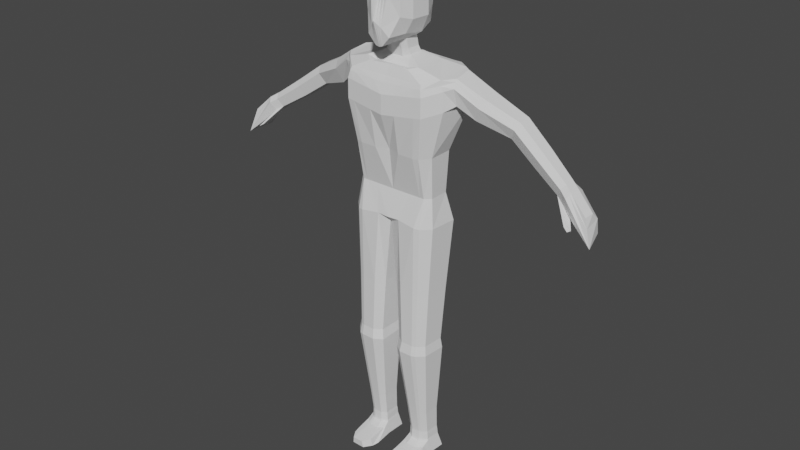 # Source: rigTest.blend  (saved by Blender 2.82.7; exported with 4.5.12 LTS)
import bpy
from mathutils import Matrix  # noqa: F401  (used for matrix-valued properties, if any)

bpy.ops.wm.read_factory_settings(use_empty=True)
scene = bpy.context.scene
scene.name = 'Scene'

# ---- collections
col_collection = bpy.data.collections.new('Collection'); scene.collection.children.link(col_collection)

# ---- world
world_world = bpy.data.worlds.new('World'); scene.world = world_world
world_world.use_nodes = True; world_world.node_tree.nodes.clear()
_N = world_world.node_tree.nodes; _L = world_world.node_tree.links
n0 = _N.new('ShaderNodeOutputWorld'); n0.name = 'World Output'; n0.location = (300, 300)
n1 = _N.new('ShaderNodeBackground'); n1.name = 'Background'; n1.location = (10, 300)
n1.inputs[0].default_value = (0.05088, 0.05088, 0.05088, 1.0)
_L.new(n1.outputs[0], n0.inputs[0])
n0.is_active_output = True
world_world.color = (0.05088, 0.05088, 0.05088)
world_world.use_sun_shadow = False
world_world.sun_shadow_jitter_overblur = 0.0

# ---- meshes
me_cube_001 = bpy.data.meshes.new('Cube.001')
me_cube_001.from_pydata([(0.4263, -0.7798, -0.7798), (0.5063, -0.6142, 0.6842), (0.6798, 0.6497, -0.6175), (0.4329, 0.5175, 0.7742), (0.6798, 0.7865, 0.4401), (0.6798, 0.7365, -0.171), (0.6998, -0.5997, 0.2266), (0.6649, -0.5819, -0.248), (0.6064, -0.2866, -0.7465), (0.6531, 0.3133, -0.8199), (0.6798, 0.2376, 0.8548), (0.6331, -0.2599, 0.8377), (0.9266, 0.3133, -0.3333), (0.8799, -0.2599, -0.3333), (0.9266, 0.3133, 0.3333), (0.8799, -0.2599, 0.3333), (0.3333, 0.7298, -0.6175), (0.3333, 0.6075, 0.8727), (0.1332, -0.7732, -1.047), (0.3333, -0.6798, 0.7932), (0.1901, -0.8696, -0.525), (0.3333, -0.7598, 0.3333), (0.3333, 0.8165, -0.171), (0.3333, 0.8666, 0.4401), (0.3333, 0.2678, 0.9592), (0.3333, -0.3333, 0.9444), (0.4262, 0.3423, -0.9339), (0.4262, -0.07613, -0.9308), (0.0, 0.7298, -0.6175), (0.0, 0.6075, 0.8727), (0.0, -0.7732, -1.073), (0.0, -0.6798, 0.7932), (0.0, -1.0, -0.3333), (0.0, -0.7465, 0.2666), (0.0, 0.8165, -0.171), (0.0, 0.8666, 0.4401), (0.0, 0.2678, 0.9592), (0.0, -0.3333, 0.9444), (0.0, 0.4042, -0.9481), (0.0, -0.1866, -0.945), (0.4262, 0.4172, -1.241), (0.4262, -0.001285, -1.238), (0.0, 0.5099, -1.256), (0.0, -0.08094, -1.252), (0.5058, 0.4444, -1.388), (0.5058, 0.02593, -1.385), (0.0, 0.5483, -1.476), (0.0, -0.04251, -1.473), (1.068, 0.7433, -1.579), (1.068, -0.238, -1.579), (0.0, 0.7885, -1.628), (0.0, -0.2327, -1.653), (1.996, 0.8374, -1.679), (1.934, -0.1794, -1.783), (2.045, -0.1723, -2.659), (2.282, 0.7313, -2.601), (0.7988, 0.9824, -1.639), (0.0, 1.034, -1.603), (0.0, 1.139, -1.812), (1.514, 1.151, -1.718), (0.8034, -0.3887, -1.656), (0.0, -0.3635, -1.637), (1.468, -0.5272, -1.912), (0.0, -0.4964, -1.916), (2.104, 0.8858, -2.026), (2.045, -0.1694, -2.086), (1.629, 0.5634, -4.029), (1.629, -0.1826, -4.034), (1.552, -0.6146, -2.229), (1.657, 1.179, -2.018), (0.0, 1.176, -2.241), (0.0, -0.7231, -2.377), (1.552, -0.6175, -2.803), (1.771, 0.9387, -2.724), (0.0, 0.9387, -2.938), (0.0, -0.7261, -2.951), (1.694, -0.1685, -6.137), (1.77, 0.6879, -6.14), (1.334, -0.467, -4.042), (1.334, 0.7038, -4.03), (0.0, 0.7038, -4.03), (0.0, -0.3753, -4.035), (1.558, 0.5287, -5.279), (1.558, -0.0727, -5.277), (1.339, -0.2271, -5.276), (1.339, 0.6573, -5.28), (0.0, 0.6573, -5.281), (0.0, -0.2271, -5.277), (0.0, 0.728, -6.218), (0.0, -0.3229, -6.238), (1.368, -0.4342, -6.136), (1.464, 0.8667, -6.141), (0.0, 0.8462, -6.097), (0.0, -0.4682, -6.065), (0.08774, 0.6075, 0.8727), (0.03506, -0.7732, -1.066), (0.08774, 0.8165, -0.171), (0.08774, 0.8666, 0.4401), (0.08774, 0.2678, 0.9592), (0.08774, -0.3333, 0.9444), (0.08774, 0.7298, -0.6175), (0.08774, -0.6798, 0.7932), (0.05003, -0.9657, -0.3838), (0.08774, -0.75, 0.2842), (0.08774, 0.4042, -0.9481), (0.08774, -0.1866, -0.945), (0.08774, 0.5099, -1.256), (0.08774, -0.08094, -1.252), (0.08774, 0.5483, -1.476), (0.08774, -0.04251, -1.473), (0.2602, 0.7728, -1.635), (0.2602, -0.2351, -1.653), (0.2602, 1.012, -1.618), (0.5142, 1.137, -1.791), (0.2617, -0.3739, -1.644), (0.4781, -0.5076, -1.915), (0.5767, 1.169, -2.171), (0.5055, -0.6878, -2.329), (0.5767, 0.9387, -2.869), (0.5055, -0.6907, -2.903), (0.4946, 0.7038, -4.03), (0.4946, -0.4999, -4.045), (0.7121, 0.6573, -5.28), (0.7123, -0.2271, -5.276), (0.03616, 0.7233, -6.214), (0.02612, -0.3182, -6.234), (0.4817, 0.8304, -6.081), (0.4536, -0.449, -6.056), (0.2209, 0.6075, 0.8727), (0.08826, -0.7732, -1.056), (0.2209, 0.8165, -0.171), (0.2209, 0.8666, 0.4401), (0.2209, 0.2678, 0.9592), (0.2209, -0.3333, 0.9444), (0.2209, 0.7298, -0.6175), (0.2209, -0.6798, 0.7932), (0.126, -0.9136, -0.4603), (0.2209, -0.7553, 0.3108), (0.2209, 0.4042, -0.9481), (0.2209, -0.1866, -0.945), (0.2209, 0.5099, -1.256), (0.2209, -0.08094, -1.252), (0.2209, 0.5483, -1.476), (0.2209, -0.04251, -1.473), (0.6549, 0.7539, -1.647), (0.6549, -0.2373, -1.654), (0.6549, 0.9796, -1.638), (1.294, 1.182, -1.732), (0.6587, -0.3887, -1.653), (1.204, -0.5228, -1.913), (1.452, 1.196, -2.039), (1.272, -0.6342, -2.256), (1.452, 0.9387, -2.763), (1.272, -0.6371, -2.83), (1.11, 0.7038, -4.03), (1.11, -0.4999, -4.045), (1.172, 0.6573, -5.28), (1.172, -0.2271, -5.276), (1.533, -0.2653, -9.951), (1.591, 0.387, -9.953), (1.226, 0.8649, -6.13), (1.162, -0.4848, -6.118), (1.657, 0.5116, -8.278), (1.592, -0.2171, -8.276), (1.311, -0.4432, -8.269), (1.394, 0.6637, -8.276), (1.582, -0.3008, -10.26), (0.2806, 0.5195, -8.283), (1.646, 0.4127, -10.26), (0.272, -0.3103, -8.281), (1.193, 0.6637, -8.269), (0.6276, 0.6637, -8.265), (1.141, -0.4889, -8.263), (0.6019, -0.4975, -8.262), (1.289, -0.4677, -9.947), (1.361, 0.5232, -9.952), (1.385, -0.03426, -12.51), (0.3972, 0.3941, -9.952), (1.426, 0.4303, -12.51), (0.3896, -0.3487, -9.95), (1.188, 0.5232, -9.949), (0.7014, 0.5232, -9.948), (1.143, -0.5087, -9.945), (0.6781, -0.5163, -9.944), (1.313, -0.5224, -10.25), (1.392, 0.5617, -10.26), (1.353, 0.06615, -13.26), (0.3369, 0.4205, -10.26), (1.391, 0.4893, -13.26), (0.3287, -0.3923, -10.26), (1.202, 0.5618, -10.26), (0.6698, 0.5618, -10.25), (1.152, -0.5672, -10.25), (0.6448, -0.5756, -10.25), (1.208, -0.1784, -12.51), (1.26, 0.5273, -12.51), (1.364, 0.06705, -13.36), (0.556, 0.4353, -12.51), (1.403, 0.5039, -13.36), (0.5507, -0.09369, -12.51), (1.134, 0.5273, -12.51), (0.7766, 0.5273, -12.51), (1.101, -0.2076, -12.51), (0.7603, -0.213, -12.51), (1.192, -0.06519, -13.26), (1.239, 0.5777, -13.26), (1.497, 0.03045, -14.0), (0.5978, 0.4939, -13.26), (1.548, 0.6115, -14.0), (0.593, 0.012, -13.26), (1.125, 0.5777, -13.26), (0.7988, 0.5777, -13.26), (1.094, -0.09177, -13.26), (0.7839, -0.09672, -13.26), (1.198, -0.06852, -13.36), (1.247, 0.5951, -13.36), (0.5844, 0.5086, -13.36), (0.5794, 0.01116, -13.36), (1.128, 0.5951, -13.36), (0.7918, 0.5951, -13.36), (1.097, -0.09596, -13.36), (0.7765, -0.1011, -13.36), (1.265, -0.1499, -13.97), (1.341, 0.7328, -14.0), (1.184, 0.6219, -14.01), (0.4601, 0.618, -14.0), (1.162, -0.04546, -14.02), (0.4351, -0.04386, -13.95), (1.183, 0.7327, -14.0), (0.736, 0.7328, -14.0), (1.131, -0.1865, -13.97), (0.6973, -0.1933, -13.95), (1.136, 0.6288, -13.6), (0.556, 0.5368, -13.6), (0.7772, 0.6289, -13.6), (1.387, 0.06598, -13.59), (1.21, -0.07871, -13.59), (0.7605, -0.1135, -13.59), (0.5502, 0.006262, -13.59), (1.262, 0.6289, -13.6), (1.428, 0.5317, -13.6), (1.103, -0.108, -13.59), (1.331, -0.8397, -13.8), (1.383, -0.8265, -14.01), (0.5436, -0.841, -13.78), (0.4613, -0.8203, -14.0), (1.479, -0.6082, -14.0), (1.189, -1.051, -14.01), (0.6901, -1.059, -14.01), (1.382, -0.6539, -13.79), (0.7542, -1.065, -13.81), (1.163, -1.058, -13.81), (1.387, -0.1469, -13.69), (0.6968, -0.844, -14.01), (1.174, -0.8367, -14.01), (1.505, -0.488, -13.99), (0.3971, -0.6129, -13.99), (0.543, -0.2105, -13.7), (1.311, -0.7707, -14.0), (0.7552, -0.3352, -13.7), (1.103, -0.3295, -13.7), (1.212, -0.297, -13.7), (0.5743, 0.5244, -13.54), (1.372, 0.0723, -13.54), (0.7706, -0.1001, -13.54), (1.099, -0.09478, -13.54), (1.131, 0.6127, -13.54), (0.7867, 0.6127, -13.54), (1.202, -0.06665, -13.54), (0.5687, 0.01493, -13.54), (1.252, 0.6127, -13.54), (1.412, 0.5195, -13.54), (2.209, 0.7249, -1.694), (2.266, 0.1478, -1.774), (2.371, 0.8908, -1.966), (2.403, 0.6633, -2.505), (2.303, 0.1299, -2.513), (2.305, -0.008043, -2.005), (3.142, 0.9263, -2.186), (3.173, 0.3895, -2.233), (3.172, 1.09, -2.455), (2.963, 0.8691, -2.935), (2.885, 0.37, -2.878), (3.096, 0.2332, -2.47), (4.337, 1.048, -2.675), (4.348, 0.6594, -2.714), (4.308, 1.181, -2.888), (4.091, 0.9864, -3.254), (4.06, 0.6334, -3.205), (4.246, 0.4961, -2.895), (5.34, 0.9225, -3.273), (5.345, 0.5663, -3.31), (5.288, 1.044, -3.465), (5.048, 0.8658, -3.782), (5.025, 0.5424, -3.735), (5.23, 0.4166, -3.467), (6.33, 0.7387, -3.85), (6.333, 0.4351, -3.882), (6.281, 0.8419, -4.013), (6.069, 0.6903, -4.28), (6.051, 0.4148, -4.24), (6.232, 0.3076, -4.014), (6.631, 0.6291, -3.991), (6.61, 0.326, -4.022), (6.514, 0.9024, -4.322), (6.367, 0.5944, -4.42), (6.326, 0.3204, -4.38), (6.499, 0.204, -4.154), (7.273, 0.5368, -4.483), (7.241, 0.2337, -4.507), (7.29, 0.8529, -5.156), (6.852, 0.5021, -4.822), (6.83, 0.2281, -4.774), (7.551, 0.1117, -5.254), (6.666, 0.1794, -4.838), (6.655, 0.01261, -4.813), (6.846, 0.1214, -4.923), (6.822, -0.04455, -4.898), (0.0, -0.5992, -2.085), (1.566, 1.161, -1.827), (1.985, 0.855, -1.852), (0.0, 1.152, -1.968), (1.499, -0.5744, -2.029), (1.924, -0.2055, -1.943), (0.5369, 1.149, -1.929), (0.4881, -0.5926, -2.067), (1.229, -0.58, -2.039), (1.352, 1.187, -1.843), (2.268, 0.7852, -1.793), (2.28, 0.09166, -1.858), (3.153, 0.9859, -2.284), (3.145, 0.3327, -2.319), (4.327, 1.096, -2.752), (4.311, 0.6001, -2.779), (5.321, 0.9665, -3.343), (5.303, 0.5119, -3.367), (6.312, 0.7761, -3.91), (6.297, 0.3888, -3.929), (6.587, 0.8744, -4.107), (6.57, 0.2817, -4.07), (7.296, 0.7665, -4.7), (7.353, 0.1894, -4.778)], [], [(23, 17, 3, 4), (15, 11, 1, 6), (27, 8, 0, 18), (8, 13, 7, 0), (13, 15, 6, 7), (16, 22, 5, 2), (22, 23, 4, 5), (5, 4, 14, 12), (12, 14, 15, 13), (2, 5, 12, 9), (9, 12, 13, 8), (16, 2, 9, 26), (26, 9, 8, 27), (4, 3, 10, 14), (14, 10, 11, 15), (105, 39, 43, 107), (134, 16, 26, 138), (10, 24, 25, 11), (3, 17, 24, 10), (130, 131, 23, 22), (134, 130, 22, 16), (7, 6, 21, 20), (0, 7, 20, 18), (11, 25, 19, 1), (139, 27, 18, 129), (6, 1, 19, 21), (131, 128, 17, 23), (103, 101, 31, 33), (99, 37, 31, 101), (95, 102, 32, 30), (102, 103, 33, 32), (94, 29, 36, 98), (98, 36, 37, 99), (107, 43, 47, 109), (26, 27, 41, 40), (138, 26, 40, 140), (109, 47, 51, 111), (40, 41, 45, 44), (140, 40, 44, 142), (111, 51, 61, 114), (44, 45, 49, 48), (142, 44, 48, 144), (323, 322, 68, 65), (48, 49, 53, 52), (325, 318, 71, 117), (146, 56, 59, 147), (48, 52, 59, 56), (144, 48, 56, 146), (114, 61, 63, 115), (319, 320, 64, 69), (53, 49, 60, 62), (69, 64, 55, 73), (323, 65, 277, 329), (65, 68, 72, 54), (320, 52, 272, 328), (327, 319, 69, 150), (152, 73, 79, 154), (73, 55, 66, 79), (54, 72, 78, 67), (150, 69, 73, 152), (117, 71, 75, 119), (67, 78, 84, 83), (121, 81, 87, 123), (154, 79, 85, 156), (55, 54, 67, 66), (119, 75, 81, 121), (85, 82, 77, 91), (82, 83, 76, 77), (83, 84, 90, 76), (79, 66, 82, 85), (66, 67, 83, 82), (161, 127, 173, 172), (124, 88, 92, 126), (90, 161, 172, 164), (156, 85, 91, 160), (123, 87, 93, 127), (157, 123, 127, 161), (86, 122, 126, 92), (89, 125, 127, 93), (76, 90, 164, 163), (88, 124, 125, 89), (153, 119, 121, 155), (80, 120, 122, 86), (155, 121, 123, 157), (151, 117, 119, 153), (70, 116, 118, 74), (74, 118, 120, 80), (321, 324, 116, 70), (148, 114, 115, 149), (50, 110, 112, 57), (57, 112, 113, 58), (326, 325, 117, 151), (46, 108, 110, 50), (145, 111, 114, 148), (42, 106, 108, 46), (143, 109, 111, 145), (38, 104, 106, 42), (141, 107, 109, 143), (132, 98, 99, 133), (128, 94, 98, 132), (136, 137, 103, 102), (129, 136, 102, 95), (133, 99, 101, 135), (137, 135, 101, 103), (35, 29, 94, 97), (39, 105, 95, 30), (28, 34, 96, 100), (34, 35, 97, 96), (28, 100, 104, 38), (139, 105, 107, 141), (27, 139, 141, 41), (21, 19, 135, 137), (25, 133, 135, 19), (18, 20, 136, 129), (20, 21, 137, 136), (17, 128, 132, 24), (24, 132, 133, 25), (41, 141, 143, 45), (45, 143, 145, 49), (49, 145, 148, 60), (322, 326, 151, 68), (60, 148, 149, 62), (68, 151, 153, 72), (78, 155, 157, 84), (72, 153, 155, 78), (127, 125, 169, 173), (84, 157, 161, 90), (122, 156, 160, 126), (91, 77, 162, 165), (77, 76, 163, 162), (120, 154, 156, 122), (116, 150, 152, 118), (118, 152, 154, 120), (324, 327, 150, 116), (110, 144, 146, 112), (112, 146, 147, 113), (108, 142, 144, 110), (106, 140, 142, 108), (104, 138, 140, 106), (97, 94, 128, 131), (105, 139, 129, 95), (100, 96, 130, 134), (96, 97, 131, 130), (100, 134, 138, 104), (164, 172, 182, 174), (172, 173, 183, 182), (169, 167, 177, 179), (165, 162, 159, 175), (170, 165, 175, 180), (171, 170, 180, 181), (124, 126, 171, 167), (125, 124, 167, 169), (126, 160, 170, 171), (160, 91, 165, 170), (183, 179, 189, 193), (159, 158, 166, 168), (174, 182, 192, 184), (182, 183, 193, 192), (179, 177, 187, 189), (175, 159, 168, 185), (162, 163, 158, 159), (173, 169, 179, 183), (163, 164, 174, 158), (167, 171, 181, 177), (187, 191, 201, 197), (166, 184, 194, 176), (193, 189, 199, 203), (168, 166, 176, 178), (184, 192, 202, 194), (192, 193, 203, 202), (158, 174, 184, 166), (177, 181, 191, 187), (181, 180, 190, 191), (180, 175, 185, 190), (201, 200, 210, 211), (197, 201, 211, 207), (176, 194, 204, 186), (203, 199, 209, 213), (178, 176, 186, 188), (194, 202, 212, 204), (191, 190, 200, 201), (190, 185, 195, 200), (185, 168, 178, 195), (189, 187, 197, 199), (210, 205, 215, 218), (211, 210, 218, 219), (207, 211, 219, 216), (186, 204, 214, 196), (213, 209, 217, 221), (188, 186, 196, 198), (200, 195, 205, 210), (195, 178, 188, 205), (199, 197, 207, 209), (202, 203, 213, 212), (239, 240, 208, 223), (232, 239, 223, 228), (234, 232, 228, 229), (233, 234, 229, 225), (254, 258, 243, 247), (257, 256, 245, 244), (205, 188, 198, 215), (209, 207, 216, 217), (212, 213, 221, 220), (204, 212, 220, 214), (224, 208, 206, 226), (226, 206, 222, 230), (224, 225, 229, 228), (208, 224, 228, 223), (227, 226, 230, 231), (225, 224, 226, 227), (238, 233, 225, 227), (255, 252, 249, 246), (253, 254, 247, 248), (240, 235, 206, 208), (271, 263, 235, 240), (268, 265, 241, 236), (265, 264, 237, 241), (269, 262, 233, 238), (264, 269, 238, 237), (263, 268, 236, 235), (262, 267, 234, 233), (267, 266, 232, 234), (266, 270, 239, 232), (270, 271, 240, 239), (249, 242, 243, 246), (250, 244, 245, 248), (251, 250, 248, 247), (242, 251, 247, 243), (259, 257, 244, 250), (256, 253, 248, 245), (261, 260, 251, 242), (252, 261, 242, 249), (258, 255, 246, 243), (260, 259, 250, 251), (241, 237, 259, 260), (222, 206, 255, 258), (235, 236, 261, 252), (236, 241, 260, 261), (227, 231, 253, 256), (237, 238, 257, 259), (231, 230, 254, 253), (206, 235, 252, 255), (238, 227, 256, 257), (230, 222, 258, 254), (215, 198, 271, 270), (218, 215, 270, 266), (219, 218, 266, 267), (216, 219, 267, 262), (196, 214, 268, 263), (221, 217, 269, 264), (217, 216, 262, 269), (220, 221, 264, 265), (214, 220, 265, 268), (198, 196, 263, 271), (329, 277, 283, 331), (272, 273, 279, 278), (55, 64, 274, 275), (52, 53, 273, 272), (54, 55, 275, 276), (65, 54, 276, 277), (283, 282, 288, 289), (281, 280, 286, 287), (328, 272, 278, 330), (275, 274, 280, 281), (277, 276, 282, 283), (276, 275, 281, 282), (332, 284, 290, 334), (333, 289, 295, 335), (282, 281, 287, 288), (278, 279, 285, 284), (331, 283, 289, 333), (330, 278, 284, 332), (295, 294, 300, 301), (293, 292, 298, 299), (287, 286, 292, 293), (289, 288, 294, 295), (288, 287, 293, 294), (284, 285, 291, 290), (336, 296, 302, 338), (337, 301, 307, 339), (294, 293, 299, 300), (290, 291, 297, 296), (335, 295, 301, 337), (334, 290, 296, 336), (307, 306, 312, 313), (305, 304, 310, 311), (299, 298, 304, 305), (301, 300, 306, 307), (305, 306, 317, 316), (296, 297, 303, 302), (310, 313, 312, 311), (340, 341, 313, 310), (306, 305, 311, 312), (302, 303, 309, 308), (339, 307, 313, 341), (338, 302, 308, 340), (315, 314, 316, 317), (306, 300, 315, 317), (300, 299, 314, 315), (299, 305, 316, 314), (304, 338, 340, 310), (303, 339, 341, 309), (308, 309, 341, 340), (292, 334, 336, 298), (291, 335, 337, 297), (297, 337, 339, 303), (298, 336, 338, 304), (280, 330, 332, 286), (279, 331, 333, 285), (285, 333, 335, 291), (286, 332, 334, 292), (274, 328, 330, 280), (273, 329, 331, 279), (113, 147, 327, 324), (62, 149, 326, 322), (149, 115, 325, 326), (58, 113, 324, 321), (147, 59, 319, 327), (64, 320, 328, 274), (53, 323, 329, 273), (59, 52, 320, 319), (115, 63, 318, 325), (53, 62, 322, 323)])
_uv = me_cube_001.uv_layers.new(name='UVMap')
_uv.uv.foreach_set('vector', [0.5417, 0.4167, 0.625, 0.4167, 0.625, 0.5, 0.5417, 0.5, 0.5417, 0.6667, 0.625, 0.6667, 0.625, 0.75, 0.5417, 0.75, 0.2917, 0.6458, 0.375, 0.6667, 0.375, 0.75, 0.2917, 0.75, 0.375, 0.6667, 0.4583, 0.6667, 0.4583, 0.75, 0.375, 0.75, 0.4583, 0.6667, 0.5417, 0.6667, 0.5417, 0.75, 0.4583, 0.75, 0.375, 0.4167, 0.4583, 0.4167, 0.4583, 0.5, 0.375, 0.5, 0.4583, 0.4167, 0.5417, 0.4167, 0.5417, 0.5, 0.4583, 0.5, 0.4583, 0.5, 0.5417, 0.5, 0.5417, 0.5833, 0.4583, 0.5833, 0.4583, 0.5833, 0.5417, 0.5833, 0.5417, 0.6667, 0.4583, 0.6667, 0.375, 0.5, 0.4583, 0.5, 0.4583, 0.5833, 0.375, 0.5833, 0.375, 0.5833, 0.4583, 0.5833, 0.4583, 0.6667, 0.375, 0.6667, 0.2917, 0.5, 0.375, 0.5, 0.375, 0.5833, 0.2917, 0.5701, 0.2917, 0.5701, 0.375, 0.5833, 0.375, 0.6667, 0.2917, 0.6458, 0.5417, 0.5, 0.625, 0.5, 0.625, 0.5833, 0.5417, 0.5833, 0.5417, 0.5833, 0.625, 0.5833, 0.625, 0.6667, 0.5417, 0.6667, 0.261, 0.6458, 0.25, 0.6458, 0.25, 0.6458, 0.261, 0.6458, 0.2776, 0.5, 0.2917, 0.5, 0.2917, 0.5701, 0.2776, 0.5701, 0.625, 0.5833, 0.7083, 0.5833, 0.7083, 0.6667, 0.625, 0.6667, 0.625, 0.5, 0.7083, 0.5, 0.7083, 0.5833, 0.625, 0.5833, 0.4583, 0.4026, 0.5417, 0.4026, 0.5417, 0.4167, 0.4583, 0.4167, 0.375, 0.4026, 0.4583, 0.4026, 0.4583, 0.4167, 0.375, 0.4167, 0.4583, 0.75, 0.5417, 0.75, 0.5417, 0.8333, 0.4583, 0.8333, 0.375, 0.75, 0.4583, 0.75, 0.4583, 0.8333, 0.375, 0.8333, 0.625, 0.6667, 0.7083, 0.6667, 0.7083, 0.75, 0.625, 0.75, 0.2776, 0.6458, 0.2917, 0.6458, 0.2917, 0.75, 0.2776, 0.75, 0.5417, 0.75, 0.625, 0.75, 0.625, 0.8333, 0.5417, 0.8333, 0.5417, 0.4026, 0.625, 0.4026, 0.625, 0.4167, 0.5417, 0.4167, 0.5417, 0.864, 0.625, 0.864, 0.625, 0.875, 0.5417, 0.875, 0.739, 0.6667, 0.75, 0.6667, 0.75, 0.75, 0.739, 0.75, 0.375, 0.864, 0.4583, 0.864, 0.4583, 0.875, 0.375, 0.875, 0.4583, 0.864, 0.5417, 0.864, 0.5417, 0.875, 0.4583, 0.875, 0.739, 0.5, 0.75, 0.5, 0.75, 0.5833, 0.739, 0.5833, 0.739, 0.5833, 0.75, 0.5833, 0.75, 0.6667, 0.739, 0.6667, 0.261, 0.6458, 0.25, 0.6458, 0.25, 0.6458, 0.261, 0.6458, 0.2917, 0.5701, 0.2917, 0.6458, 0.2917, 0.6458, 0.2917, 0.5701, 0.2776, 0.5701, 0.2917, 0.5701, 0.2917, 0.5701, 0.2776, 0.5701, 0.261, 0.6458, 0.25, 0.6458, 0.25, 0.6458, 0.261, 0.6458, 0.2917, 0.5701, 0.2917, 0.6458, 0.2917, 0.6458, 0.2917, 0.5701, 0.2776, 0.5701, 0.2917, 0.5701, 0.2917, 0.5701, 0.2776, 0.5701, 0.261, 0.6458, 0.25, 0.6458, 0.25, 0.6458, 0.261, 0.6458, 0.2917, 0.5701, 0.2917, 0.6458, 0.2917, 0.6458, 0.2917, 0.5701, 0.2776, 0.5701, 0.2917, 0.5701, 0.2917, 0.5701, 0.2776, 0.5701, 0.2917, 0.6458, 0.2837, 0.6458, 0.2837, 0.6458, 0.2917, 0.6458, 0.2917, 0.5701, 0.2917, 0.6458, 0.2917, 0.6458, 0.2917, 0.5701, 0.261, 0.6458, 0.25, 0.6458, 0.25, 0.6458, 0.261, 0.6458, 0.2776, 0.5701, 0.2837, 0.5701, 0.2837, 0.5701, 0.2776, 0.5701, 0.2917, 0.5701, 0.2917, 0.5701, 0.2837, 0.5701, 0.2837, 0.5701, 0.2776, 0.5701, 0.2917, 0.5701, 0.2837, 0.5701, 0.2776, 0.5701, 0.261, 0.6458, 0.25, 0.6458, 0.25, 0.6458, 0.261, 0.6458, 0.2837, 0.5701, 0.2917, 0.5701, 0.2917, 0.5701, 0.2837, 0.5701, 0.2917, 0.6458, 0.2917, 0.6458, 0.2837, 0.6458, 0.2837, 0.6458, 0.2837, 0.5701, 0.2917, 0.5701, 0.2917, 0.5701, 0.2837, 0.5701, 0.2917, 0.6458, 0.2917, 0.6458, 0.2917, 0.6458, 0.2917, 0.6458, 0.2917, 0.6458, 0.2837, 0.6458, 0.2837, 0.6458, 0.2917, 0.6458, 0.2917, 0.5701, 0.2917, 0.5701, 0.2917, 0.5701, 0.2917, 0.5701, 0.2776, 0.5701, 0.2837, 0.5701, 0.2837, 0.5701, 0.2776, 0.5701, 0.2776, 0.5701, 0.2837, 0.5701, 0.2837, 0.5701, 0.2776, 0.5701, 0.2837, 0.5701, 0.2917, 0.5701, 0.2917, 0.5701, 0.2837, 0.5701, 0.2917, 0.6458, 0.2837, 0.6458, 0.2837, 0.6458, 0.2917, 0.6458, 0.2776, 0.5701, 0.2837, 0.5701, 0.2837, 0.5701, 0.2776, 0.5701, 0.261, 0.6458, 0.25, 0.6458, 0.25, 0.6458, 0.261, 0.6458, 0.2917, 0.6458, 0.2837, 0.6458, 0.2837, 0.6458, 0.2917, 0.6458, 0.261, 0.6458, 0.25, 0.6458, 0.25, 0.6458, 0.261, 0.6458, 0.2776, 0.5701, 0.2837, 0.5701, 0.2837, 0.5701, 0.2776, 0.5701, 0.2917, 0.5701, 0.2917, 0.6458, 0.2917, 0.6458, 0.2917, 0.5701, 0.261, 0.6458, 0.25, 0.6458, 0.25, 0.6458, 0.261, 0.6458, 0.2837, 0.5701, 0.2917, 0.5701, 0.2917, 0.5701, 0.2837, 0.5701, 0.2917, 0.5701, 0.2917, 0.6458, 0.2917, 0.6458, 0.2917, 0.5701, 0.2917, 0.6458, 0.2837, 0.6458, 0.2837, 0.6458, 0.2917, 0.6458, 0.2837, 0.5701, 0.2917, 0.5701, 0.2917, 0.5701, 0.2837, 0.5701, 0.2917, 0.5701, 0.2917, 0.6458, 0.2917, 0.6458, 0.2917, 0.5701, 0.2776, 0.6458, 0.2618, 0.6458, 0.2624, 0.6458, 0.2776, 0.6458, 0.2533, 0.5701, 0.25, 0.5701, 0.25, 0.5701, 0.2618, 0.5701, 0.2837, 0.6458, 0.2776, 0.6458, 0.2776, 0.6458, 0.2837, 0.6458, 0.2776, 0.5701, 0.2837, 0.5701, 0.2837, 0.5701, 0.2776, 0.5701, 0.261, 0.6458, 0.25, 0.6458, 0.25, 0.6458, 0.2618, 0.6458, 0.2776, 0.6458, 0.261, 0.6458, 0.2618, 0.6458, 0.2776, 0.6458, 0.25, 0.5701, 0.261, 0.5701, 0.2618, 0.5701, 0.25, 0.5701, 0.25, 0.6458, 0.2533, 0.6458, 0.2618, 0.6458, 0.25, 0.6458, 0.2917, 0.6458, 0.2837, 0.6458, 0.2837, 0.6458, 0.2917, 0.6458, 0.25, 0.5701, 0.2533, 0.5701, 0.2533, 0.6458, 0.25, 0.6458, 0.2776, 0.6458, 0.261, 0.6458, 0.261, 0.6458, 0.2776, 0.6458, 0.25, 0.5701, 0.261, 0.5701, 0.261, 0.5701, 0.25, 0.5701, 0.2776, 0.6458, 0.261, 0.6458, 0.261, 0.6458, 0.2776, 0.6458, 0.2776, 0.6458, 0.261, 0.6458, 0.261, 0.6458, 0.2776, 0.6458, 0.25, 0.5701, 0.261, 0.5701, 0.261, 0.5701, 0.25, 0.5701, 0.25, 0.5701, 0.261, 0.5701, 0.261, 0.5701, 0.25, 0.5701, 0.25, 0.5701, 0.261, 0.5701, 0.261, 0.5701, 0.25, 0.5701, 0.2776, 0.6458, 0.261, 0.6458, 0.261, 0.6458, 0.2776, 0.6458, 0.25, 0.5701, 0.261, 0.5701, 0.261, 0.5701, 0.25, 0.5701, 0.25, 0.5701, 0.261, 0.5701, 0.261, 0.5701, 0.25, 0.5701, 0.2776, 0.6458, 0.261, 0.6458, 0.261, 0.6458, 0.2776, 0.6458, 0.25, 0.5701, 0.261, 0.5701, 0.261, 0.5701, 0.25, 0.5701, 0.2776, 0.6458, 0.261, 0.6458, 0.261, 0.6458, 0.2776, 0.6458, 0.25, 0.5701, 0.261, 0.5701, 0.261, 0.5701, 0.25, 0.5701, 0.2776, 0.6458, 0.261, 0.6458, 0.261, 0.6458, 0.2776, 0.6458, 0.25, 0.5701, 0.261, 0.5701, 0.261, 0.5701, 0.25, 0.5701, 0.2776, 0.6458, 0.261, 0.6458, 0.261, 0.6458, 0.2776, 0.6458, 0.7224, 0.5833, 0.739, 0.5833, 0.739, 0.6667, 0.7224, 0.6667, 0.7224, 0.5, 0.739, 0.5, 0.739, 0.5833, 0.7224, 0.5833, 0.4583, 0.8474, 0.5417, 0.8474, 0.5417, 0.864, 0.4583, 0.864, 0.375, 0.8474, 0.4583, 0.8474, 0.4583, 0.864, 0.375, 0.864, 0.7224, 0.6667, 0.739, 0.6667, 0.739, 0.75, 0.7224, 0.75, 0.5417, 0.8474, 0.625, 0.8474, 0.625, 0.864, 0.5417, 0.864, 0.5417, 0.375, 0.625, 0.375, 0.625, 0.386, 0.5417, 0.386, 0.25, 0.6458, 0.261, 0.6458, 0.261, 0.75, 0.25, 0.75, 0.375, 0.375, 0.4583, 0.375, 0.4583, 0.386, 0.375, 0.386, 0.4583, 0.375, 0.5417, 0.375, 0.5417, 0.386, 0.4583, 0.386, 0.25, 0.5, 0.261, 0.5, 0.261, 0.5701, 0.25, 0.5701, 0.2776, 0.6458, 0.261, 0.6458, 0.261, 0.6458, 0.2776, 0.6458, 0.2917, 0.6458, 0.2776, 0.6458, 0.2776, 0.6458, 0.2917, 0.6458, 0.5417, 0.8333, 0.625, 0.8333, 0.625, 0.8474, 0.5417, 0.8474, 0.7083, 0.6667, 0.7224, 0.6667, 0.7224, 0.75, 0.7083, 0.75, 0.375, 0.8333, 0.4583, 0.8333, 0.4583, 0.8474, 0.375, 0.8474, 0.4583, 0.8333, 0.5417, 0.8333, 0.5417, 0.8474, 0.4583, 0.8474, 0.7083, 0.5, 0.7224, 0.5, 0.7224, 0.5833, 0.7083, 0.5833, 0.7083, 0.5833, 0.7224, 0.5833, 0.7224, 0.6667, 0.7083, 0.6667, 0.2917, 0.6458, 0.2776, 0.6458, 0.2776, 0.6458, 0.2917, 0.6458, 0.2917, 0.6458, 0.2776, 0.6458, 0.2776, 0.6458, 0.2917, 0.6458, 0.2917, 0.6458, 0.2776, 0.6458, 0.2776, 0.6458, 0.2837, 0.6458, 0.2837, 0.6458, 0.2776, 0.6458, 0.2776, 0.6458, 0.2837, 0.6458, 0.2837, 0.6458, 0.2776, 0.6458, 0.2776, 0.6458, 0.2837, 0.6458, 0.2837, 0.6458, 0.2776, 0.6458, 0.2776, 0.6458, 0.2837, 0.6458, 0.2837, 0.6458, 0.2776, 0.6458, 0.2776, 0.6458, 0.2837, 0.6458, 0.2837, 0.6458, 0.2776, 0.6458, 0.2776, 0.6458, 0.2837, 0.6458, 0.2618, 0.6458, 0.2533, 0.6458, 0.2533, 0.6458, 0.2624, 0.6458, 0.2837, 0.6458, 0.2776, 0.6458, 0.2776, 0.6458, 0.2837, 0.6458, 0.261, 0.5701, 0.2776, 0.5701, 0.2776, 0.5701, 0.2618, 0.5701, 0.2837, 0.5701, 0.2917, 0.5701, 0.2917, 0.5701, 0.2837, 0.5701, 0.2917, 0.5701, 0.2917, 0.6458, 0.2917, 0.6458, 0.2917, 0.5701, 0.261, 0.5701, 0.2776, 0.5701, 0.2776, 0.5701, 0.261, 0.5701, 0.261, 0.5701, 0.2776, 0.5701, 0.2776, 0.5701, 0.261, 0.5701, 0.261, 0.5701, 0.2776, 0.5701, 0.2776, 0.5701, 0.261, 0.5701, 0.261, 0.5701, 0.2776, 0.5701, 0.2776, 0.5701, 0.261, 0.5701, 0.261, 0.5701, 0.2776, 0.5701, 0.2776, 0.5701, 0.261, 0.5701, 0.261, 0.5701, 0.2776, 0.5701, 0.2776, 0.5701, 0.261, 0.5701, 0.261, 0.5701, 0.2776, 0.5701, 0.2776, 0.5701, 0.261, 0.5701, 0.261, 0.5701, 0.2776, 0.5701, 0.2776, 0.5701, 0.261, 0.5701, 0.261, 0.5701, 0.2776, 0.5701, 0.2776, 0.5701, 0.261, 0.5701, 0.5417, 0.386, 0.625, 0.386, 0.625, 0.4026, 0.5417, 0.4026, 0.261, 0.6458, 0.2776, 0.6458, 0.2776, 0.75, 0.261, 0.75, 0.375, 0.386, 0.4583, 0.386, 0.4583, 0.4026, 0.375, 0.4026, 0.4583, 0.386, 0.5417, 0.386, 0.5417, 0.4026, 0.4583, 0.4026, 0.261, 0.5, 0.2776, 0.5, 0.2776, 0.5701, 0.261, 0.5701, 0.2837, 0.6458, 0.2776, 0.6458, 0.2776, 0.6458, 0.2837, 0.6458, 0.2776, 0.6458, 0.2624, 0.6458, 0.2624, 0.6458, 0.2776, 0.6458, 0.2533, 0.6458, 0.2533, 0.5701, 0.2533, 0.5701, 0.2533, 0.6458, 0.2837, 0.5701, 0.2917, 0.5701, 0.2917, 0.5701, 0.2837, 0.5701, 0.2776, 0.5701, 0.2837, 0.5701, 0.2837, 0.5701, 0.2776, 0.5701, 0.2624, 0.5701, 0.2776, 0.5701, 0.2776, 0.5701, 0.2624, 0.5701, 0.2533, 0.5701, 0.2618, 0.5701, 0.2624, 0.5701, 0.2533, 0.5701, 0.2533, 0.6458, 0.2533, 0.5701, 0.2533, 0.5701, 0.2533, 0.6458, 0.2618, 0.5701, 0.2776, 0.5701, 0.2776, 0.5701, 0.2624, 0.5701, 0.2776, 0.5701, 0.2837, 0.5701, 0.2837, 0.5701, 0.2776, 0.5701, 0.2624, 0.6458, 0.2533, 0.6458, 0.2533, 0.6458, 0.2624, 0.6458, 0.2917, 0.5701, 0.2917, 0.6458, 0.2917, 0.6458, 0.2917, 0.5701, 0.2837, 0.6458, 0.2776, 0.6458, 0.2776, 0.6458, 0.2837, 0.6458, 0.2776, 0.6458, 0.2624, 0.6458, 0.2624, 0.6458, 0.2776, 0.6458, 0.2533, 0.6458, 0.2533, 0.5701, 0.2533, 0.5701, 0.2533, 0.6458, 0.2837, 0.5701, 0.2917, 0.5701, 0.2917, 0.5701, 0.2837, 0.5701, 0.2917, 0.5701, 0.2917, 0.6458, 0.2917, 0.6458, 0.2917, 0.5701, 0.2624, 0.6458, 0.2533, 0.6458, 0.2533, 0.6458, 0.2624, 0.6458, 0.2917, 0.6458, 0.2837, 0.6458, 0.2837, 0.6458, 0.2917, 0.6458, 0.2533, 0.5701, 0.2624, 0.5701, 0.2624, 0.5701, 0.2533, 0.5701, 0.2533, 0.5701, 0.2624, 0.5701, 0.2624, 0.5701, 0.2533, 0.5701, 0.2917, 0.6458, 0.2837, 0.6458, 0.2837, 0.6458, 0.2917, 0.6458, 0.2624, 0.6458, 0.2533, 0.6458, 0.2533, 0.6458, 0.2624, 0.6458, 0.2917, 0.5701, 0.2917, 0.6458, 0.2917, 0.6458, 0.2917, 0.5701, 0.2837, 0.6458, 0.2776, 0.6458, 0.2776, 0.6458, 0.2837, 0.6458, 0.2776, 0.6458, 0.2624, 0.6458, 0.2624, 0.6458, 0.2776, 0.6458, 0.2917, 0.6458, 0.2837, 0.6458, 0.2837, 0.6458, 0.2917, 0.6458, 0.2533, 0.5701, 0.2624, 0.5701, 0.2624, 0.5701, 0.2533, 0.5701, 0.2624, 0.5701, 0.2776, 0.5701, 0.2776, 0.5701, 0.2624, 0.5701, 0.2776, 0.5701, 0.2837, 0.5701, 0.2837, 0.5701, 0.2776, 0.5701, 0.2624, 0.5701, 0.2776, 0.5701, 0.2776, 0.5701, 0.2624, 0.5701, 0.2533, 0.5701, 0.2624, 0.5701, 0.2624, 0.5701, 0.2533, 0.5701, 0.2917, 0.6458, 0.2837, 0.6458, 0.2837, 0.6458, 0.2917, 0.6458, 0.2624, 0.6458, 0.2533, 0.6458, 0.2533, 0.6458, 0.2624, 0.6458, 0.2917, 0.5701, 0.2917, 0.6458, 0.2917, 0.6458, 0.2917, 0.5701, 0.2837, 0.6458, 0.2776, 0.6458, 0.2776, 0.6458, 0.2837, 0.6458, 0.2624, 0.5701, 0.2776, 0.5701, 0.2776, 0.5701, 0.2624, 0.5701, 0.2776, 0.5701, 0.2837, 0.5701, 0.2837, 0.5701, 0.2776, 0.5701, 0.2837, 0.5701, 0.2917, 0.5701, 0.2917, 0.5701, 0.2837, 0.5701, 0.2533, 0.6458, 0.2533, 0.5701, 0.2533, 0.5701, 0.2533, 0.6458, 0.2776, 0.5701, 0.2837, 0.5701, 0.2837, 0.5701, 0.2776, 0.5701, 0.2624, 0.5701, 0.2776, 0.5701, 0.2776, 0.5701, 0.2624, 0.5701, 0.2533, 0.5701, 0.2624, 0.5701, 0.2624, 0.5701, 0.2533, 0.5701, 0.2917, 0.6458, 0.2837, 0.6458, 0.2837, 0.6458, 0.2917, 0.6458, 0.2624, 0.6458, 0.2533, 0.6458, 0.2533, 0.6458, 0.2624, 0.6458, 0.2917, 0.5701, 0.2917, 0.6458, 0.2917, 0.6458, 0.2917, 0.5701, 0.2776, 0.5701, 0.2837, 0.5701, 0.2837, 0.5701, 0.2776, 0.5701, 0.2837, 0.5701, 0.2917, 0.5701, 0.2917, 0.5701, 0.2837, 0.5701, 0.2533, 0.6458, 0.2533, 0.5701, 0.2533, 0.5701, 0.2533, 0.6458, 0.2776, 0.6458, 0.2624, 0.6458, 0.2624, 0.6458, 0.2776, 0.6458, 0.2837, 0.5701, 0.2917, 0.5701, 0.2917, 0.5701, 0.2837, 0.5701, 0.2776, 0.5701, 0.2837, 0.5701, 0.2837, 0.5701, 0.2776, 0.5701, 0.2624, 0.5701, 0.2776, 0.5701, 0.2776, 0.5701, 0.2624, 0.5701, 0.2533, 0.5701, 0.2624, 0.5701, 0.2624, 0.5701, 0.2533, 0.5701, 0.2776, 0.6458, 0.2837, 0.6458, 0.2837, 0.6458, 0.2776, 0.6458, 0.2533, 0.6458, 0.2533, 0.6458, 0.2533, 0.6458, 0.2533, 0.6458, 0.2837, 0.5701, 0.2917, 0.5701, 0.2917, 0.5701, 0.2837, 0.5701, 0.2533, 0.6458, 0.2533, 0.5701, 0.2533, 0.5701, 0.2533, 0.6458, 0.2776, 0.6458, 0.2624, 0.6458, 0.2624, 0.6458, 0.2776, 0.6458, 0.2837, 0.6458, 0.2776, 0.6458, 0.2776, 0.6458, 0.2837, 0.6458, 0.2776, 0.5701, 0.2917, 0.5701, 0.2917, 0.6458, 0.2776, 0.6458, 0.2776, 0.6458, 0.2917, 0.6458, 0.2837, 0.6458, 0.2776, 0.6458, 0.2776, 0.5701, 0.2533, 0.5701, 0.2624, 0.5701, 0.2776, 0.5701, 0.2917, 0.5701, 0.2776, 0.5701, 0.2776, 0.5701, 0.2837, 0.5701, 0.2533, 0.6458, 0.2776, 0.6458, 0.2776, 0.6458, 0.2624, 0.6458, 0.2533, 0.5701, 0.2776, 0.5701, 0.2776, 0.6458, 0.2533, 0.6458, 0.2533, 0.6458, 0.2533, 0.5701, 0.2533, 0.5701, 0.2533, 0.6458, 0.2917, 0.6458, 0.2917, 0.6458, 0.2917, 0.6458, 0.2917, 0.6458, 0.2624, 0.6458, 0.2776, 0.6458, 0.2776, 0.6458, 0.2624, 0.6458, 0.2917, 0.5701, 0.2917, 0.6458, 0.2917, 0.6458, 0.2917, 0.5701, 0.2917, 0.5701, 0.2917, 0.6458, 0.2917, 0.6458, 0.2917, 0.5701, 0.2837, 0.6458, 0.2776, 0.6458, 0.2776, 0.6458, 0.2837, 0.6458, 0.2776, 0.6458, 0.2624, 0.6458, 0.2624, 0.6458, 0.2776, 0.6458, 0.2533, 0.6458, 0.2533, 0.5701, 0.2533, 0.5701, 0.2533, 0.6458, 0.2624, 0.6458, 0.2533, 0.6458, 0.2533, 0.6458, 0.2624, 0.6458, 0.2917, 0.6458, 0.2837, 0.6458, 0.2837, 0.6458, 0.2917, 0.6458, 0.2533, 0.5701, 0.2624, 0.5701, 0.2624, 0.5701, 0.2533, 0.5701, 0.2624, 0.5701, 0.2776, 0.5701, 0.2776, 0.5701, 0.2624, 0.5701, 0.2776, 0.5701, 0.2837, 0.5701, 0.2837, 0.5701, 0.2776, 0.5701, 0.2837, 0.5701, 0.2917, 0.5701, 0.2917, 0.5701, 0.2837, 0.5701, 0.2917, 0.6458, 0.2837, 0.6458, 0.2837, 0.6458, 0.2917, 0.6458, 0.2624, 0.6458, 0.2533, 0.6458, 0.2533, 0.6458, 0.2624, 0.6458, 0.2776, 0.6458, 0.2624, 0.6458, 0.2624, 0.6458, 0.2776, 0.6458, 0.2837, 0.6458, 0.2776, 0.6458, 0.2776, 0.6458, 0.2837, 0.6458, 0.2624, 0.6458, 0.2533, 0.6458, 0.2533, 0.6458, 0.2624, 0.6458, 0.2533, 0.6458, 0.2624, 0.6458, 0.2624, 0.6458, 0.2533, 0.6458, 0.2837, 0.6458, 0.2776, 0.6458, 0.2776, 0.6458, 0.2837, 0.6458, 0.2917, 0.6458, 0.2837, 0.6458, 0.2837, 0.6458, 0.2917, 0.6458, 0.2837, 0.6458, 0.2917, 0.6458, 0.2917, 0.6458, 0.2837, 0.6458, 0.2776, 0.6458, 0.2624, 0.6458, 0.2624, 0.6458, 0.2776, 0.6458, 0.2776, 0.6458, 0.2624, 0.6458, 0.2624, 0.6458, 0.2776, 0.6458, 0.2837, 0.6458, 0.2917, 0.6458, 0.2917, 0.6458, 0.2837, 0.6458, 0.2917, 0.6458, 0.2837, 0.6458, 0.2837, 0.6458, 0.2917, 0.6458, 0.2837, 0.6458, 0.2776, 0.6458, 0.2776, 0.6458, 0.2837, 0.6458, 0.2533, 0.6458, 0.2624, 0.6458, 0.2624, 0.6458, 0.2533, 0.6458, 0.2624, 0.6458, 0.2533, 0.6458, 0.2533, 0.6458, 0.2624, 0.6458, 0.2624, 0.6458, 0.2776, 0.6458, 0.2776, 0.6458, 0.2624, 0.6458, 0.2917, 0.6458, 0.2917, 0.6458, 0.2917, 0.6458, 0.2917, 0.6458, 0.2533, 0.6458, 0.2533, 0.6458, 0.2533, 0.6458, 0.2533, 0.6458, 0.2776, 0.6458, 0.2837, 0.6458, 0.2837, 0.6458, 0.2776, 0.6458, 0.2837, 0.5701, 0.2917, 0.5701, 0.2917, 0.5701, 0.2837, 0.5701, 0.2776, 0.5701, 0.2837, 0.5701, 0.2837, 0.5701, 0.2776, 0.5701, 0.2624, 0.5701, 0.2776, 0.5701, 0.2776, 0.5701, 0.2624, 0.5701, 0.2533, 0.5701, 0.2624, 0.5701, 0.2624, 0.5701, 0.2533, 0.5701, 0.2917, 0.6458, 0.2837, 0.6458, 0.2837, 0.6458, 0.2917, 0.6458, 0.2624, 0.6458, 0.2533, 0.6458, 0.2533, 0.6458, 0.2624, 0.6458, 0.2533, 0.6458, 0.2533, 0.5701, 0.2533, 0.5701, 0.2533, 0.6458, 0.2776, 0.6458, 0.2624, 0.6458, 0.2624, 0.6458, 0.2776, 0.6458, 0.2837, 0.6458, 0.2776, 0.6458, 0.2776, 0.6458, 0.2837, 0.6458, 0.2917, 0.5701, 0.2917, 0.6458, 0.2917, 0.6458, 0.2917, 0.5701, 0.2917, 0.6458, 0.2917, 0.6458, 0.2917, 0.6458, 0.2917, 0.6458, 0.2917, 0.5701, 0.2917, 0.6458, 0.2917, 0.6458, 0.2917, 0.5701, 0.2917, 0.5701, 0.2917, 0.5701, 0.2917, 0.5701, 0.2917, 0.5701, 0.2917, 0.5701, 0.2917, 0.6458, 0.2917, 0.6458, 0.2917, 0.5701, 0.2917, 0.6458, 0.2917, 0.5701, 0.2917, 0.5701, 0.2917, 0.6458, 0.2917, 0.6458, 0.2917, 0.6458, 0.2917, 0.6458, 0.2917, 0.6458, 0.2917, 0.6458, 0.2917, 0.6458, 0.2917, 0.6458, 0.2917, 0.6458, 0.2917, 0.5701, 0.2917, 0.5701, 0.2917, 0.5701, 0.2917, 0.5701, 0.2917, 0.5701, 0.2917, 0.5701, 0.2917, 0.5701, 0.2917, 0.5701, 0.2917, 0.5701, 0.2917, 0.5701, 0.2917, 0.5701, 0.2917, 0.5701, 0.2917, 0.6458, 0.2917, 0.6458, 0.2917, 0.6458, 0.2917, 0.6458, 0.2917, 0.6458, 0.2917, 0.5701, 0.2917, 0.5701, 0.2917, 0.6458, 0.2917, 0.5701, 0.2917, 0.5701, 0.2917, 0.5701, 0.2917, 0.5701, 0.2917, 0.6458, 0.2917, 0.6458, 0.2917, 0.6458, 0.2917, 0.6458, 0.2917, 0.6458, 0.2917, 0.5701, 0.2917, 0.5701, 0.2917, 0.6458, 0.2917, 0.5701, 0.2917, 0.6458, 0.2917, 0.6458, 0.2917, 0.5701, 0.2917, 0.6458, 0.2917, 0.6458, 0.2917, 0.6458, 0.2917, 0.6458, 0.2917, 0.5701, 0.2917, 0.5701, 0.2917, 0.5701, 0.2917, 0.5701, 0.2917, 0.6458, 0.2917, 0.6458, 0.2917, 0.6458, 0.2917, 0.6458, 0.2917, 0.5701, 0.2917, 0.5701, 0.2917, 0.5701, 0.2917, 0.5701, 0.2917, 0.5701, 0.2917, 0.5701, 0.2917, 0.5701, 0.2917, 0.5701, 0.2917, 0.6458, 0.2917, 0.6458, 0.2917, 0.6458, 0.2917, 0.6458, 0.2917, 0.6458, 0.2917, 0.5701, 0.2917, 0.5701, 0.2917, 0.6458, 0.2917, 0.5701, 0.2917, 0.6458, 0.2917, 0.6458, 0.2917, 0.5701, 0.2917, 0.5701, 0.2917, 0.5701, 0.2917, 0.5701, 0.2917, 0.5701, 0.2917, 0.6458, 0.2917, 0.6458, 0.2917, 0.6458, 0.2917, 0.6458, 0.2917, 0.6458, 0.2917, 0.5701, 0.2917, 0.5701, 0.2917, 0.6458, 0.2917, 0.5701, 0.2917, 0.6458, 0.2917, 0.6458, 0.2917, 0.5701, 0.2917, 0.6458, 0.2917, 0.6458, 0.2917, 0.6458, 0.2917, 0.6458, 0.2917, 0.5701, 0.2917, 0.5701, 0.2917, 0.5701, 0.2917, 0.5701, 0.2917, 0.6458, 0.2917, 0.6458, 0.2917, 0.6458, 0.2917, 0.6458, 0.2917, 0.5701, 0.2917, 0.5701, 0.2917, 0.5701, 0.2917, 0.5701, 0.2917, 0.5701, 0.2917, 0.5701, 0.2917, 0.5701, 0.2917, 0.5701, 0.2917, 0.6458, 0.2917, 0.6458, 0.2917, 0.6458, 0.2917, 0.6458, 0.2917, 0.5701, 0.2917, 0.6458, 0.2917, 0.6458, 0.2917, 0.5701, 0.2917, 0.5701, 0.2917, 0.6458, 0.2917, 0.6458, 0.2917, 0.5701, 0.2917, 0.5701, 0.2917, 0.6458, 0.2917, 0.6458, 0.2917, 0.5701, 0.2917, 0.5701, 0.2917, 0.6458, 0.2917, 0.6458, 0.2917, 0.5701, 0.2917, 0.6458, 0.2917, 0.5701, 0.2917, 0.5701, 0.2917, 0.6458, 0.2917, 0.5701, 0.2917, 0.6458, 0.2917, 0.6458, 0.2917, 0.5701, 0.2917, 0.6458, 0.2917, 0.6458, 0.2917, 0.6458, 0.2917, 0.6458, 0.2917, 0.5701, 0.2917, 0.5701, 0.2917, 0.5701, 0.2917, 0.5701, 0.2917, 0.6458, 0.2917, 0.5701, 0.2917, 0.5701, 0.2917, 0.6458, 0.2917, 0.6458, 0.2917, 0.6458, 0.2917, 0.6458, 0.2917, 0.6458, 0.2917, 0.6458, 0.2917, 0.5701, 0.2917, 0.5701, 0.2917, 0.6458, 0.2917, 0.5701, 0.2917, 0.5701, 0.2917, 0.5701, 0.2917, 0.5701, 0.2917, 0.5701, 0.2917, 0.5701, 0.2917, 0.5701, 0.2917, 0.5701, 0.2917, 0.6458, 0.2917, 0.6458, 0.2917, 0.6458, 0.2917, 0.6458, 0.2917, 0.5701, 0.2917, 0.6458, 0.2917, 0.6458, 0.2917, 0.5701, 0.2917, 0.5701, 0.2917, 0.5701, 0.2917, 0.5701, 0.2917, 0.5701, 0.2917, 0.6458, 0.2917, 0.6458, 0.2917, 0.6458, 0.2917, 0.6458, 0.2917, 0.6458, 0.2917, 0.6458, 0.2917, 0.6458, 0.2917, 0.6458, 0.2917, 0.5701, 0.2917, 0.5701, 0.2917, 0.5701, 0.2917, 0.5701, 0.2917, 0.5701, 0.2917, 0.5701, 0.2917, 0.5701, 0.2917, 0.5701, 0.2917, 0.6458, 0.2917, 0.6458, 0.2917, 0.6458, 0.2917, 0.6458, 0.2917, 0.6458, 0.2917, 0.6458, 0.2917, 0.6458, 0.2917, 0.6458, 0.2917, 0.5701, 0.2917, 0.5701, 0.2917, 0.5701, 0.2917, 0.5701, 0.2917, 0.5701, 0.2917, 0.5701, 0.2917, 0.5701, 0.2917, 0.5701, 0.2917, 0.6458, 0.2917, 0.6458, 0.2917, 0.6458, 0.2917, 0.6458, 0.261, 0.5701, 0.2776, 0.5701, 0.2776, 0.5701, 0.261, 0.5701, 0.2837, 0.6458, 0.2776, 0.6458, 0.2776, 0.6458, 0.2837, 0.6458, 0.2776, 0.6458, 0.261, 0.6458, 0.261, 0.6458, 0.2776, 0.6458, 0.25, 0.5701, 0.261, 0.5701, 0.261, 0.5701, 0.25, 0.5701, 0.2776, 0.5701, 0.2837, 0.5701, 0.2837, 0.5701, 0.2776, 0.5701, 0.2917, 0.5701, 0.2917, 0.5701, 0.2917, 0.5701, 0.2917, 0.5701, 0.2917, 0.6458, 0.2917, 0.6458, 0.2917, 0.6458, 0.2917, 0.6458, 0.2837, 0.5701, 0.2917, 0.5701, 0.2917, 0.5701, 0.2837, 0.5701, 0.261, 0.6458, 0.25, 0.6458, 0.25, 0.6458, 0.261, 0.6458, 0.2917, 0.6458, 0.2837, 0.6458, 0.2837, 0.6458, 0.2917, 0.6458])
me_cube_001.use_remesh_fix_poles = True
me_cube_001.use_remesh_preserve_attributes = False
me_cube_001.use_mirror_vertex_groups = False
me_cube_001.update()
arm_armature = bpy.data.armatures.new('Armature')  # bones are not reproduced
arm_metarig = bpy.data.armatures.new('metarig')  # bones are not reproduced

# ---- objects
ob_legacyrig = bpy.data.objects.new('legacyRig', arm_armature)
ob_metarig = bpy.data.objects.new('metarig', arm_metarig)
ob_cube = bpy.data.objects.new('Cube', me_cube_001)

# ---- transforms, parenting, visibility, modifiers, constraints
ob_legacyrig.location = (0.0, 0.0, 0.0)
ob_legacyrig.lineart.crease_threshold = 0.0
ob_metarig.location = (0.0, 0.0, 0.0)
ob_metarig.show_in_front = True
ob_metarig.lineart.crease_threshold = 0.0
ob_cube.parent = ob_metarig
ob_cube.location = (7.812e-19, -0.02357, 1.847)
ob_cube.scale = (0.1058, 0.1318, 0.1318)
ob_cube.lineart.crease_threshold = 0.0
_vg = ob_cube.vertex_groups.new(name='spine')
for _i, _w in zip([80, 81, 82, 85, 86, 87, 88, 89, 91, 92, 93, 120, 122, 123, 124, 125, 126, 127, 156, 160], [0.06088, 0.03443, 0.001694, 0.05122, 0.8556, 0.6188, 0.9587, 0.1246, 0.0173, 0.8223, 0.1646, 0.01136, 0.1953, 0.05049, 0.9526, 0.1262, 0.2339, 0.05888, 0.07586, 0.05544]): _vg.add([_i], _w, 'REPLACE')
_vg = ob_cube.vertex_groups.new(name='spine.001')
_vg = ob_cube.vertex_groups.new(name='spine.002')
for _i, _w in zip([54, 66, 67, 70, 71, 72, 73, 74, 75, 78, 79, 80, 81, 82, 85, 86, 87, 117, 118, 119, 120, 121, 122, 152, 154, 155, 156, 318], [0.03542, 0.6731, 0.6732, 0.01853, 0.1258, 0.009821, 0.04146, 0.1196, 0.3878, 0.6875, 0.6902, 0.8382, 0.8257, 0.05338, 0.05597, 0.01937, 0.05337, 0.05646, 0.08144, 0.1668, 0.8154, 0.79, 0.0568, 0.05038, 0.7131, 0.7041, 0.05626, 0.04596]): _vg.add([_i], _w, 'REPLACE')
_vg = ob_cube.vertex_groups.new(name='spine.003')
for _i, _w in zip([26, 27, 38, 39, 40, 41, 42, 43, 44, 45, 46, 47, 48, 49, 50, 51, 56, 57, 58, 59, 61, 63, 69, 70, 71, 74, 75, 80, 104, 106, 107, 108, 109, 110, 111, 112, 113, 116, 117, 118, 120, 138, 139, 140, 141, 142, 143, 144, 145, 146, 147, 150, 152, 318, 319, 321, 324, 327], [0.03298, 0.005659, 0.03327, 0.001464, 0.1924, 0.1653, 0.202, 0.1324, 0.4231, 0.4194, 0.7002, 0.5165, 0.1463, 0.009966, 0.6531, 0.117, 0.3306, 0.6446, 0.6578, 0.09093, 0.05014, 0.008576, 0.07307, 0.6466, 0.1459, 0.5275, 0.02449, 0.01841, 0.03068, 0.194, 0.1275, 0.7025, 0.5318, 0.6013, 0.07345, 0.5851, 0.5455, 0.5459, 0.0284, 0.1797, 0.0002258, 0.03339, 1.296e-05, 0.1981, 0.1348, 0.6437, 0.5058, 0.3717, 0.02623, 0.3906, 0.1637, 0.1146, 0.03435, 0.05803, 0.08598, 0.6604, 0.5605, 0.1455]): _vg.add([_i], _w, 'REPLACE')
_vg = ob_cube.vertex_groups.new(name='spine.004')
for _i, _w in zip([2, 8, 9, 16, 26, 27, 28, 38, 39, 40, 41, 42, 43, 44, 45, 46, 47, 48, 50, 51, 56, 57, 58, 100, 104, 105, 106, 107, 108, 109, 110, 111, 112, 113, 134, 138, 139, 140, 141, 142, 143, 144, 146, 147, 321, 324], [0.003884, 0.00293, 0.06941, 0.02393, 0.1469, 0.1017, 0.05141, 0.3098, 0.1179, 0.5793, 0.5433, 0.6353, 0.6442, 0.412, 0.251, 0.2075, 0.1912, 0.08102, 0.1225, 0.03228, 0.06597, 0.0745, 0.04667, 0.04618, 0.2375, 0.1101, 0.6461, 0.656, 0.2105, 0.1818, 0.119, 0.002695, 0.07754, 0.04215, 0.03489, 0.1841, 0.1063, 0.6299, 0.6267, 0.2298, 0.1778, 0.1113, 0.07121, 0.007048, 0.0213, 0.01696]): _vg.add([_i], _w, 'REPLACE')
_vg = ob_cube.vertex_groups.new(name='spine.005')
for _i, _w in zip([0, 2, 5, 7, 8, 9, 12, 13, 16, 18, 20, 22, 26, 27, 28, 30, 32, 33, 34, 38, 39, 40, 41, 42, 43, 44, 45, 46, 47, 95, 96, 100, 102, 103, 104, 105, 106, 107, 108, 109, 129, 130, 134, 136, 138, 139, 140, 141, 142, 143], [0.11, 0.1625, 0.03257, 0.0327, 0.1934, 0.5463, 0.07738, 0.03885, 0.1403, 0.1751, 0.154, 0.02404, 0.6523, 0.628, 0.1414, 0.175, 0.105, 0.01304, 0.0253, 0.5148, 0.7101, 0.1385, 0.1494, 0.1132, 0.1292, 0.01704, 0.05438, 0.01168, 0.02689, 0.1748, 0.02401, 0.1399, 0.113, 0.004965, 0.5902, 0.7125, 0.1105, 0.1239, 0.01001, 0.02313, 0.1748, 0.02354, 0.1401, 0.1308, 0.6309, 0.6686, 0.1125, 0.1308, 0.01003, 0.02427]): _vg.add([_i], _w, 'REPLACE')
_vg = ob_cube.vertex_groups.new(name='spine.006')
for _i, _w in zip([0, 1, 2, 3, 4, 5, 6, 7, 8, 9, 10, 11, 12, 13, 14, 15, 16, 17, 18, 19, 20, 21, 22, 23, 24, 25, 26, 27, 28, 29, 30, 31, 32, 33, 34, 35, 36, 37, 38, 39, 94, 95, 96, 97, 98, 99, 100, 101, 102, 103, 104, 105, 128, 129, 130, 131, 132, 133, 134, 135, 136, 137, 138, 139], [0.4443, 0.8452, 0.4257, 0.9386, 0.8579, 0.5567, 0.5607, 0.5035, 0.3914, 0.191, 0.9474, 0.9327, 0.5053, 0.5106, 0.8518, 0.8109, 0.4268, 0.9438, 0.3987, 0.8961, 0.4329, 0.681, 0.5507, 0.8599, 0.9668, 0.9521, 0.07755, 0.1166, 0.4175, 0.946, 0.3976, 0.9028, 0.4774, 0.571, 0.5493, 0.858, 0.9724, 0.9587, 0.06632, 0.06737, 0.9462, 0.398, 0.5488, 0.8592, 0.9723, 0.9587, 0.4198, 0.9001, 0.4688, 0.5909, 0.06527, 0.07119, 0.9454, 0.3985, 0.5493, 0.8599, 0.97, 0.9561, 0.423, 0.8975, 0.4525, 0.6535, 0.07029, 0.09482]): _vg.add([_i], _w, 'REPLACE')
_vg = ob_cube.vertex_groups.new(name='face')
for _i, _w in zip([0, 1, 2, 3, 4, 5, 6, 7, 8, 9, 10, 11, 12, 13, 14, 15, 16, 17, 18, 19, 20, 21, 22, 23, 24, 25, 26, 27, 28, 29, 30, 31, 32, 33, 34, 35, 37, 38, 39, 94, 95, 96, 97, 99, 100, 101, 102, 103, 104, 105, 128, 129, 130, 131, 132, 133, 134, 135, 136, 137, 138, 139], [0.4322, 0.1468, 0.3759, 0.05441, 0.1253, 0.392, 0.4211, 0.4507, 0.3777, 0.167, 0.04355, 0.06274, 0.4029, 0.4371, 0.1285, 0.1754, 0.3855, 0.04969, 0.3964, 0.09753, 0.4075, 0.301, 0.4005, 0.1242, 0.009494, 0.03934, 0.06757, 0.1115, 0.3783, 0.04599, 0.3971, 0.09121, 0.4169, 0.3968, 0.3994, 0.1259, 0.02697, 0.05961, 0.0659, 0.04555, 0.3971, 0.401, 0.1249, 0.02702, 0.3811, 0.09371, 0.416, 0.3809, 0.05857, 0.06957, 0.04697, 0.3968, 0.4015, 0.1242, 0.003877, 0.03202, 0.3837, 0.0962, 0.4124, 0.3238, 0.06274, 0.09231]): _vg.add([_i], _w, 'REPLACE')
_vg = ob_cube.vertex_groups.new(name='shoulder.L')
for _i, _w in zip([40, 41, 43, 44, 45, 46, 47, 48, 49, 50, 51, 52, 53, 54, 56, 57, 58, 59, 60, 61, 62, 63, 64, 65, 68, 69, 70, 71, 72, 73, 75, 107, 108, 109, 110, 111, 112, 113, 114, 115, 116, 117, 119, 140, 141, 142, 143, 144, 145, 146, 147, 148, 149, 150, 151, 152, 153, 272, 273, 274, 276, 277, 318, 319, 320, 321, 322, 323, 324, 325, 326, 327, 328, 329], [0.04902, 0.09036, 0.05841, 0.1018, 0.2475, 0.02383, 0.2124, 0.5987, 0.9049, 0.137, 0.6612, 0.1199, 0.6682, 0.04681, 0.4088, 0.1624, 0.1402, 0.4952, 0.9503, 0.5638, 0.7731, 0.8552, 0.06699, 0.2808, 0.5806, 0.3006, 0.09067, 0.5129, 0.05116, 0.01937, 0.1548, 0.05745, 0.01928, 0.2138, 0.187, 0.8635, 0.215, 0.2212, 0.9208, 0.9288, 0.1397, 0.6684, 0.1284, 0.00546, 0.06658, 0.06793, 0.2525, 0.3887, 0.926, 0.3718, 0.4836, 0.9612, 0.8296, 0.419, 0.6324, 0.02033, 0.01302, 0.06136, 0.1244, 0.01298, 0.01108, 0.09636, 0.774, 0.4356, 0.1101, 0.1223, 0.7138, 0.5586, 0.1889, 0.8546, 0.7722, 0.4754, 0.04861, 0.1141]): _vg.add([_i], _w, 'REPLACE')
_vg = ob_cube.vertex_groups.new(name='upper_arm.L')
for _i, _w in zip([48, 49, 50, 52, 53, 54, 55, 56, 57, 58, 59, 62, 64, 65, 66, 67, 68, 69, 70, 72, 73, 79, 110, 112, 113, 116, 118, 144, 146, 147, 149, 150, 151, 152, 154, 272, 273, 274, 275, 276, 277, 278, 279, 280, 281, 282, 283, 284, 285, 286, 287, 288, 289, 290, 319, 320, 321, 322, 323, 324, 326, 327, 328, 329, 330, 331, 332, 333], [0.1414, 0.01708, 0.0005468, 0.8281, 0.2856, 0.3177, 0.7938, 0.1266, 0.01035, 0.02837, 0.319, 0.1126, 0.8654, 0.6057, 0.05211, 0.006736, 0.1327, 0.4758, 0.02944, 0.03517, 0.2738, 0.01889, 0.02127, 0.02316, 0.07695, 0.07476, 0.006895, 0.07943, 0.09454, 0.2395, 0.05936, 0.2903, 0.06371, 0.1174, 0.0006373, 0.9143, 0.8548, 0.9456, 0.9447, 0.8067, 0.8522, 0.989, 0.9915, 0.9702, 0.9504, 0.9858, 0.9895, 0.7798, 0.9333, 0.497, 0.1448, 0.8599, 0.9409, 0.008072, 0.3698, 0.829, 0.03245, 0.1208, 0.3627, 0.07663, 0.06171, 0.2517, 0.9271, 0.8584, 0.9859, 0.9914, 0.6313, 0.9424]): _vg.add([_i], _w, 'REPLACE')
_vg = ob_cube.vertex_groups.new(name='forearm.L')
for _i, _w in zip([280, 281, 284, 285, 286, 287, 288, 289, 290, 291, 292, 293, 294, 295, 296, 297, 298, 299, 300, 301, 302, 303, 304, 305, 314, 332, 333, 334, 335, 336, 337, 338, 339], [0.004863, 0.0495, 0.2201, 0.06637, 0.5029, 0.8553, 0.1391, 0.05835, 0.9704, 0.9732, 0.9848, 0.9879, 0.9696, 0.966, 0.8929, 0.7998, 0.8567, 0.7244, 0.1278, 0.2444, 0.1037, 0.05119, 0.01715, 0.1076, 0.0727, 0.3686, 0.05721, 0.9777, 0.9736, 0.8859, 0.6799, 0.07702, 0.01171]): _vg.add([_i], _w, 'REPLACE')
_vg = ob_cube.vertex_groups.new(name='hand.L')
for _i, _w in zip([296, 297, 298, 299, 300, 301, 304, 305, 307, 311, 314, 336, 337], [0.007988, 0.1094, 0.02952, 0.2405, 0.736, 0.6509, 0.05636, 0.6806, 0.0006008, 0.09588, 0.05248, 0.001392, 0.2301]): _vg.add([_i], _w, 'REPLACE')
_vg = ob_cube.vertex_groups.new(name='palm.01.L')
for _i, _w in zip([297, 301, 302, 303, 307, 309, 311, 312, 337, 339], [0.06047, 0.0641, 0.1309, 0.7826, 0.8355, 0.1791, 0.004643, 0.09873, 0.06217, 0.8324]): _vg.add([_i], _w, 'REPLACE')
_vg = ob_cube.vertex_groups.new(name='f_index.01.L')
for _i, _w in zip([303, 307, 309, 311, 312, 313, 339, 341], [0.04557, 0.07471, 0.5407, 0.1701, 0.6131, 0.08954, 0.1122, 0.9466]): _vg.add([_i], _w, 'REPLACE')
_vg = ob_cube.vertex_groups.new(name='f_index.02.L')
_vg = ob_cube.vertex_groups.new(name='f_index.03.L')
for _i, _w in zip([311, 312, 313, 341], [0.02023, 0.1173, 0.9245, 0.005925]): _vg.add([_i], _w, 'REPLACE')
_vg = ob_cube.vertex_groups.new(name='thumb.01.L')
for _i, _w in zip([299, 300, 301, 305, 306, 307, 312, 314, 315], [0.0335, 0.155, 0.02112, 0.09026, 0.9902, 0.06721, 0.03996, 0.04715, 0.1438]): _vg.add([_i], _w, 'REPLACE')
_vg = ob_cube.vertex_groups.new(name='thumb.02.L')
_vg = ob_cube.vertex_groups.new(name='thumb.03.L')
for _i, _w in zip([305, 314, 315, 316, 317], [0.02462, 0.8209, 0.8946, 0.9857, 1.031]): _vg.add([_i], _w, 'REPLACE')
_vg = ob_cube.vertex_groups.new(name='palm.02.L')
_vg = ob_cube.vertex_groups.new(name='f_middle.01.L')
_vg = ob_cube.vertex_groups.new(name='f_middle.02.L')
_vg = ob_cube.vertex_groups.new(name='f_middle.03.L')
_vg = ob_cube.vertex_groups.new(name='palm.03.L')
for _i, _w in zip([296, 302, 303, 308, 309, 336, 338, 339], [0.05017, 0.6219, 0.09379, 0.4758, 0.1261, 0.03091, 0.0864, 0.02584]): _vg.add([_i], _w, 'REPLACE')
_vg = ob_cube.vertex_groups.new(name='f_ring.01.L')
for _i, _w in zip([308, 309, 311, 312], [0.472, 0.1193, 0.4443, 0.08034]): _vg.add([_i], _w, 'REPLACE')
_vg = ob_cube.vertex_groups.new(name='f_ring.02.L')
_vg = ob_cube.vertex_groups.new(name='f_ring.03.L')
_vg = ob_cube.vertex_groups.new(name='palm.04.L')
for _i, _w in zip([296, 298, 299, 302, 304, 305, 336, 338], [0.00803, 0.07972, 0.002053, 0.1174, 0.8548, 0.05426, 0.03951, 0.7972]): _vg.add([_i], _w, 'REPLACE')
_vg = ob_cube.vertex_groups.new(name='f_pinky.01.L')
for _i, _w in zip([304, 310, 340], [0.01713, 0.05057, 0.924]): _vg.add([_i], _w, 'REPLACE')
_vg = ob_cube.vertex_groups.new(name='f_pinky.02.L')
_vg = ob_cube.vertex_groups.new(name='f_pinky.03.L')
for _i, _w in zip([310, 311, 340], [0.9089, 0.1664, 0.004844]): _vg.add([_i], _w, 'REPLACE')
_vg = ob_cube.vertex_groups.new(name='shoulder.R')
for _i, _w in zip([47, 51, 61, 63, 111, 114, 318], [0.009793, 0.1644, 0.3539, 0.05608, 0.004172, 0.03545, 0.008776]): _vg.add([_i], _w, 'REPLACE')
_vg = ob_cube.vertex_groups.new(name='upper_arm.R')
_vg = ob_cube.vertex_groups.new(name='forearm.R')
_vg = ob_cube.vertex_groups.new(name='hand.R')
_vg = ob_cube.vertex_groups.new(name='palm.01.R')
_vg = ob_cube.vertex_groups.new(name='f_index.01.R')
_vg = ob_cube.vertex_groups.new(name='f_index.02.R')
_vg = ob_cube.vertex_groups.new(name='f_index.03.R')
_vg = ob_cube.vertex_groups.new(name='thumb.01.R')
_vg = ob_cube.vertex_groups.new(name='thumb.02.R')
_vg = ob_cube.vertex_groups.new(name='thumb.03.R')
_vg = ob_cube.vertex_groups.new(name='palm.02.R')
_vg = ob_cube.vertex_groups.new(name='f_middle.01.R')
_vg = ob_cube.vertex_groups.new(name='f_middle.02.R')
_vg = ob_cube.vertex_groups.new(name='f_middle.03.R')
_vg = ob_cube.vertex_groups.new(name='palm.03.R')
_vg = ob_cube.vertex_groups.new(name='f_ring.01.R')
_vg = ob_cube.vertex_groups.new(name='f_ring.02.R')
_vg = ob_cube.vertex_groups.new(name='f_ring.03.R')
_vg = ob_cube.vertex_groups.new(name='palm.04.R')
_vg = ob_cube.vertex_groups.new(name='f_pinky.01.R')
_vg = ob_cube.vertex_groups.new(name='f_pinky.02.R')
_vg = ob_cube.vertex_groups.new(name='f_pinky.03.R')
_vg = ob_cube.vertex_groups.new(name='breast.L')
for _i, _w in zip([50, 53, 54, 55, 56, 57, 58, 59, 62, 63, 64, 65, 66, 67, 68, 69, 70, 71, 72, 73, 74, 75, 78, 79, 80, 81, 110, 112, 113, 115, 116, 117, 118, 119, 120, 121, 144, 146, 147, 149, 150, 151, 152, 153, 154, 155, 275, 276, 277, 318, 319, 320, 321, 322, 323, 324, 325, 326, 327], [0.01983, 0.01136, 0.5814, 0.1676, 0.05176, 0.06388, 0.08868, 0.06368, 0.09755, 0.01755, 0.03724, 0.1003, 0.1167, 0.1383, 0.2663, 0.128, 0.1609, 0.189, 0.8695, 0.6111, 0.2999, 0.3957, 0.1525, 0.1162, 0.02372, 0.05782, 0.01461, 0.06285, 0.08937, 0.01676, 0.1902, 0.213, 0.674, 0.6714, 0.05805, 0.08492, 0.007531, 0.05376, 0.0731, 0.09045, 0.1489, 0.278, 0.7436, 0.9336, 0.1053, 0.1419, 0.0301, 0.1509, 0.04013, 0.08191, 0.08227, 0.007379, 0.111, 0.1481, 0.06559, 0.1174, 0.0834, 0.1442, 0.09417]): _vg.add([_i], _w, 'REPLACE')
_vg = ob_cube.vertex_groups.new(name='breast.R')
_vg = ob_cube.vertex_groups.new(name='pelvis.L')
for _i, _w in zip([66, 67, 76, 77, 78, 79, 81, 82, 83, 84, 85, 86, 87, 88, 89, 90, 91, 92, 93, 120, 121, 122, 123, 124, 125, 126, 127, 154, 155, 156, 157, 160, 161], [0.1208, 0.1338, 0.1113, 0.1073, 0.1261, 0.113, 0.05101, 0.8063, 0.9177, 0.961, 0.786, 0.09959, 0.2905, 0.01053, 0.6898, 0.1668, 0.141, 0.1482, 0.5314, 0.05586, 0.0808, 0.7032, 0.92, 0.02001, 0.6941, 0.651, 0.7009, 0.1042, 0.1213, 0.7755, 0.9847, 0.1924, 0.2317]): _vg.add([_i], _w, 'REPLACE')
_vg = ob_cube.vertex_groups.new(name='pelvis.R')
for _i, _w in zip([89, 93, 125, 127], [0.04903, 0.1658, 0.03579, 0.01839]): _vg.add([_i], _w, 'REPLACE')
_vg = ob_cube.vertex_groups.new(name='thigh.L')
for _i, _w in zip([76, 77, 82, 83, 85, 89, 90, 91, 92, 93, 122, 125, 126, 127, 156, 158, 159, 160, 161, 162, 163, 164, 165, 166, 167, 168, 169, 170, 171, 172, 173, 174, 175, 177, 179, 180, 181, 182, 183, 184, 187, 189, 192, 193], [0.8782, 0.8705, 0.1007, 0.04442, 0.09334, 0.1316, 0.8161, 0.8193, 0.001648, 0.1263, 0.0222, 0.1326, 0.1116, 0.2018, 0.0796, 0.4364, 0.1199, 0.7464, 0.7423, 0.9665, 0.9786, 0.9781, 0.9663, 0.07756, 0.9475, 0.01734, 0.9574, 0.9668, 0.9533, 0.9772, 0.9679, 0.4601, 0.08233, 0.09435, 0.4409, 0.06846, 0.06561, 0.4649, 0.4622, 0.08444, 0.002127, 0.08223, 0.08566, 0.08727]): _vg.add([_i], _w, 'REPLACE')
_vg = ob_cube.vertex_groups.new(name='shin.L')
for _i, _w in zip([158, 159, 162, 165, 166, 167, 168, 170, 174, 175, 176, 177, 178, 179, 180, 181, 182, 183, 184, 185, 186, 187, 188, 189, 190, 191, 192, 193, 194, 195, 196, 197, 198, 199, 200, 201, 202, 203, 204, 205, 206, 207, 209, 210, 211, 212, 213, 214, 215, 216, 217, 218, 219, 220, 221, 223, 228, 229, 232, 233, 234, 235, 236, 237, 238, 239, 240, 241, 252, 257, 262, 263, 264, 265, 266, 267, 268, 269, 270, 271], [0.5634, 0.8798, 0.006791, 0.004426, 0.9222, 0.001704, 0.966, 0.0007273, 0.5398, 0.9172, 0.9902, 0.9046, 0.992, 0.5586, 0.9311, 0.9335, 0.5349, 0.5375, 0.9153, 0.976, 0.7479, 0.9736, 0.8076, 0.9175, 0.98, 0.9812, 0.9141, 0.9125, 0.99, 0.9934, 0.4349, 0.9954, 0.5986, 0.9897, 0.9946, 0.996, 0.9898, 0.9897, 0.7335, 0.8288, 0.000931, 0.8512, 0.7395, 0.8466, 0.8668, 0.7287, 0.7249, 0.3934, 0.6163, 0.6185, 0.3919, 0.6266, 0.6263, 0.3782, 0.3607, 0.03861, 0.01907, 0.01105, 0.4017, 0.4086, 0.4338, 0.1221, 0.07717, 0.02857, 0.07759, 0.3352, 0.2776, 0.05429, 0.01928, 0.02602, 0.4581, 0.1776, 0.07875, 0.09741, 0.459, 0.4813, 0.1227, 0.1314, 0.4202, 0.3727]): _vg.add([_i], _w, 'REPLACE')
_vg = ob_cube.vertex_groups.new(name='foot.L')
for _i, _w in zip([186, 188, 196, 198, 204, 205, 206, 207, 208, 209, 210, 211, 212, 213, 214, 215, 216, 217, 218, 219, 220, 221, 222, 223, 224, 225, 226, 227, 228, 229, 230, 231, 232, 233, 234, 235, 236, 237, 238, 239, 240, 241, 242, 243, 244, 245, 246, 247, 249, 252, 253, 254, 255, 256, 257, 258, 259, 260, 261, 262, 263, 264, 265, 266, 267, 268, 269, 270, 271], [0.2397, 0.1586, 0.5404, 0.3162, 0.2598, 0.1428, 0.7859, 0.1393, 0.06025, 0.2586, 0.131, 0.1215, 0.2664, 0.2727, 0.5945, 0.3125, 0.3546, 0.6064, 0.3205, 0.3438, 0.6138, 0.6353, 0.8235, 0.05881, 0.007582, 0.007117, 0.826, 0.8355, 0.03053, 0.01806, 0.8445, 0.8281, 0.3526, 0.4321, 0.3989, 0.8042, 0.8792, 0.9407, 0.9271, 0.2994, 0.3003, 0.9221, 0.1574, 0.132, 0.1555, 0.126, 0.3391, 0.005275, 0.3197, 0.8738, 0.06559, 0.07215, 0.4836, 0.2634, 0.7909, 0.1509, 0.9199, 0.9246, 0.8865, 0.4402, 0.7636, 0.9115, 0.8866, 0.3683, 0.4082, 0.8487, 0.8674, 0.3421, 0.3486]): _vg.add([_i], _w, 'REPLACE')
_vg = ob_cube.vertex_groups.new(name='toe.L')
for _i, _w in zip([206, 222, 226, 227, 230, 231, 242, 243, 244, 245, 246, 247, 248, 249, 250, 251, 252, 253, 254, 255, 256, 257, 258, 259, 260, 261], [0.02645, 0.1069, 0.05319, 0.05689, 0.1072, 0.1227, 0.8429, 0.8647, 0.8418, 0.8691, 0.6473, 0.9721, 0.9926, 0.6646, 0.9879, 0.9814, 0.05837, 0.9349, 0.9259, 0.4966, 0.722, 0.1583, 0.8448, 0.07104, 0.06596, 0.09358]): _vg.add([_i], _w, 'REPLACE')
_vg = ob_cube.vertex_groups.new(name='heel.02.L')
for _i, _w in zip([188, 198, 205, 206, 208, 215, 216, 218, 219, 222, 223, 224, 225, 226, 227, 228, 229, 230, 231, 232, 233, 234, 235, 239, 240, 252, 262, 263, 266, 267, 270, 271], [0.01646, 0.08441, 0.00639, 0.1504, 0.9132, 0.07084, 0.004947, 0.05273, 0.009862, 0.06184, 0.8958, 0.9634, 0.957, 0.113, 0.08996, 0.9246, 0.9351, 0.03772, 0.03387, 0.2454, 0.161, 0.1676, 0.06142, 0.3645, 0.4198, 0.01638, 0.1032, 0.0499, 0.1724, 0.1108, 0.2369, 0.2769]): _vg.add([_i], _w, 'REPLACE')
_vg = ob_cube.vertex_groups.new(name='thigh.R')
_vg = ob_cube.vertex_groups.new(name='shin.R')
_vg = ob_cube.vertex_groups.new(name='foot.R')
_vg = ob_cube.vertex_groups.new(name='toe.R')
_vg = ob_cube.vertex_groups.new(name='heel.02.R')
_m = ob_cube.modifiers.new('Mirror', 'MIRROR')
_m.use_clip = True
_m = ob_cube.modifiers.new('Armature', 'ARMATURE')
_m.object = ob_metarig

# ---- collection membership
col_collection.objects.link(ob_legacyrig)
col_collection.objects.link(ob_metarig)
col_collection.objects.link(ob_cube)

# ---- scene / render settings (as saved in the file)
scene.frame_start = 1; scene.frame_end = 250; scene.frame_set(1)
scene.render.engine = 'BLENDER_EEVEE_NEXT'
scene.cycles.use_denoising = False
scene.cycles.samples = 128
scene.cycles.sampling_pattern = 'TABULATED_SOBOL'
scene.cycles.use_adaptive_sampling = False
scene.cycles.use_light_tree = False
scene.view_settings.view_transform = 'Filmic'
bpy.context.view_layer.update()

# ---- added for rendering (the .blend has no active camera and no usable light): camera, sun
cam_auto = bpy.data.cameras.new('AutoCamera')
cam_auto.lens = 50.0
cam_auto.sensor_width = 36.0
cam_auto.clip_end = 1000.0
ob_auto_camera = bpy.data.objects.new('AutoCamera', cam_auto)
scene.collection.objects.link(ob_auto_camera)
ob_auto_camera.location = (2.36629, -2.85449, 2.87923)
ob_auto_camera.rotation_euler = (1.09748, -7.21219e-08, 0.694738)
scene.camera = ob_auto_camera
light_auto_sun = bpy.data.lights.new('AutoSun', 'SUN')
light_auto_sun.energy = 3.0
light_auto_sun.angle = 0.0523599
ob_auto_sun = bpy.data.objects.new('AutoSun', light_auto_sun)
scene.collection.objects.link(ob_auto_sun)
ob_auto_sun.rotation_euler = (0.872665, 0.174533, 0.523599)
bpy.context.view_layer.update()
